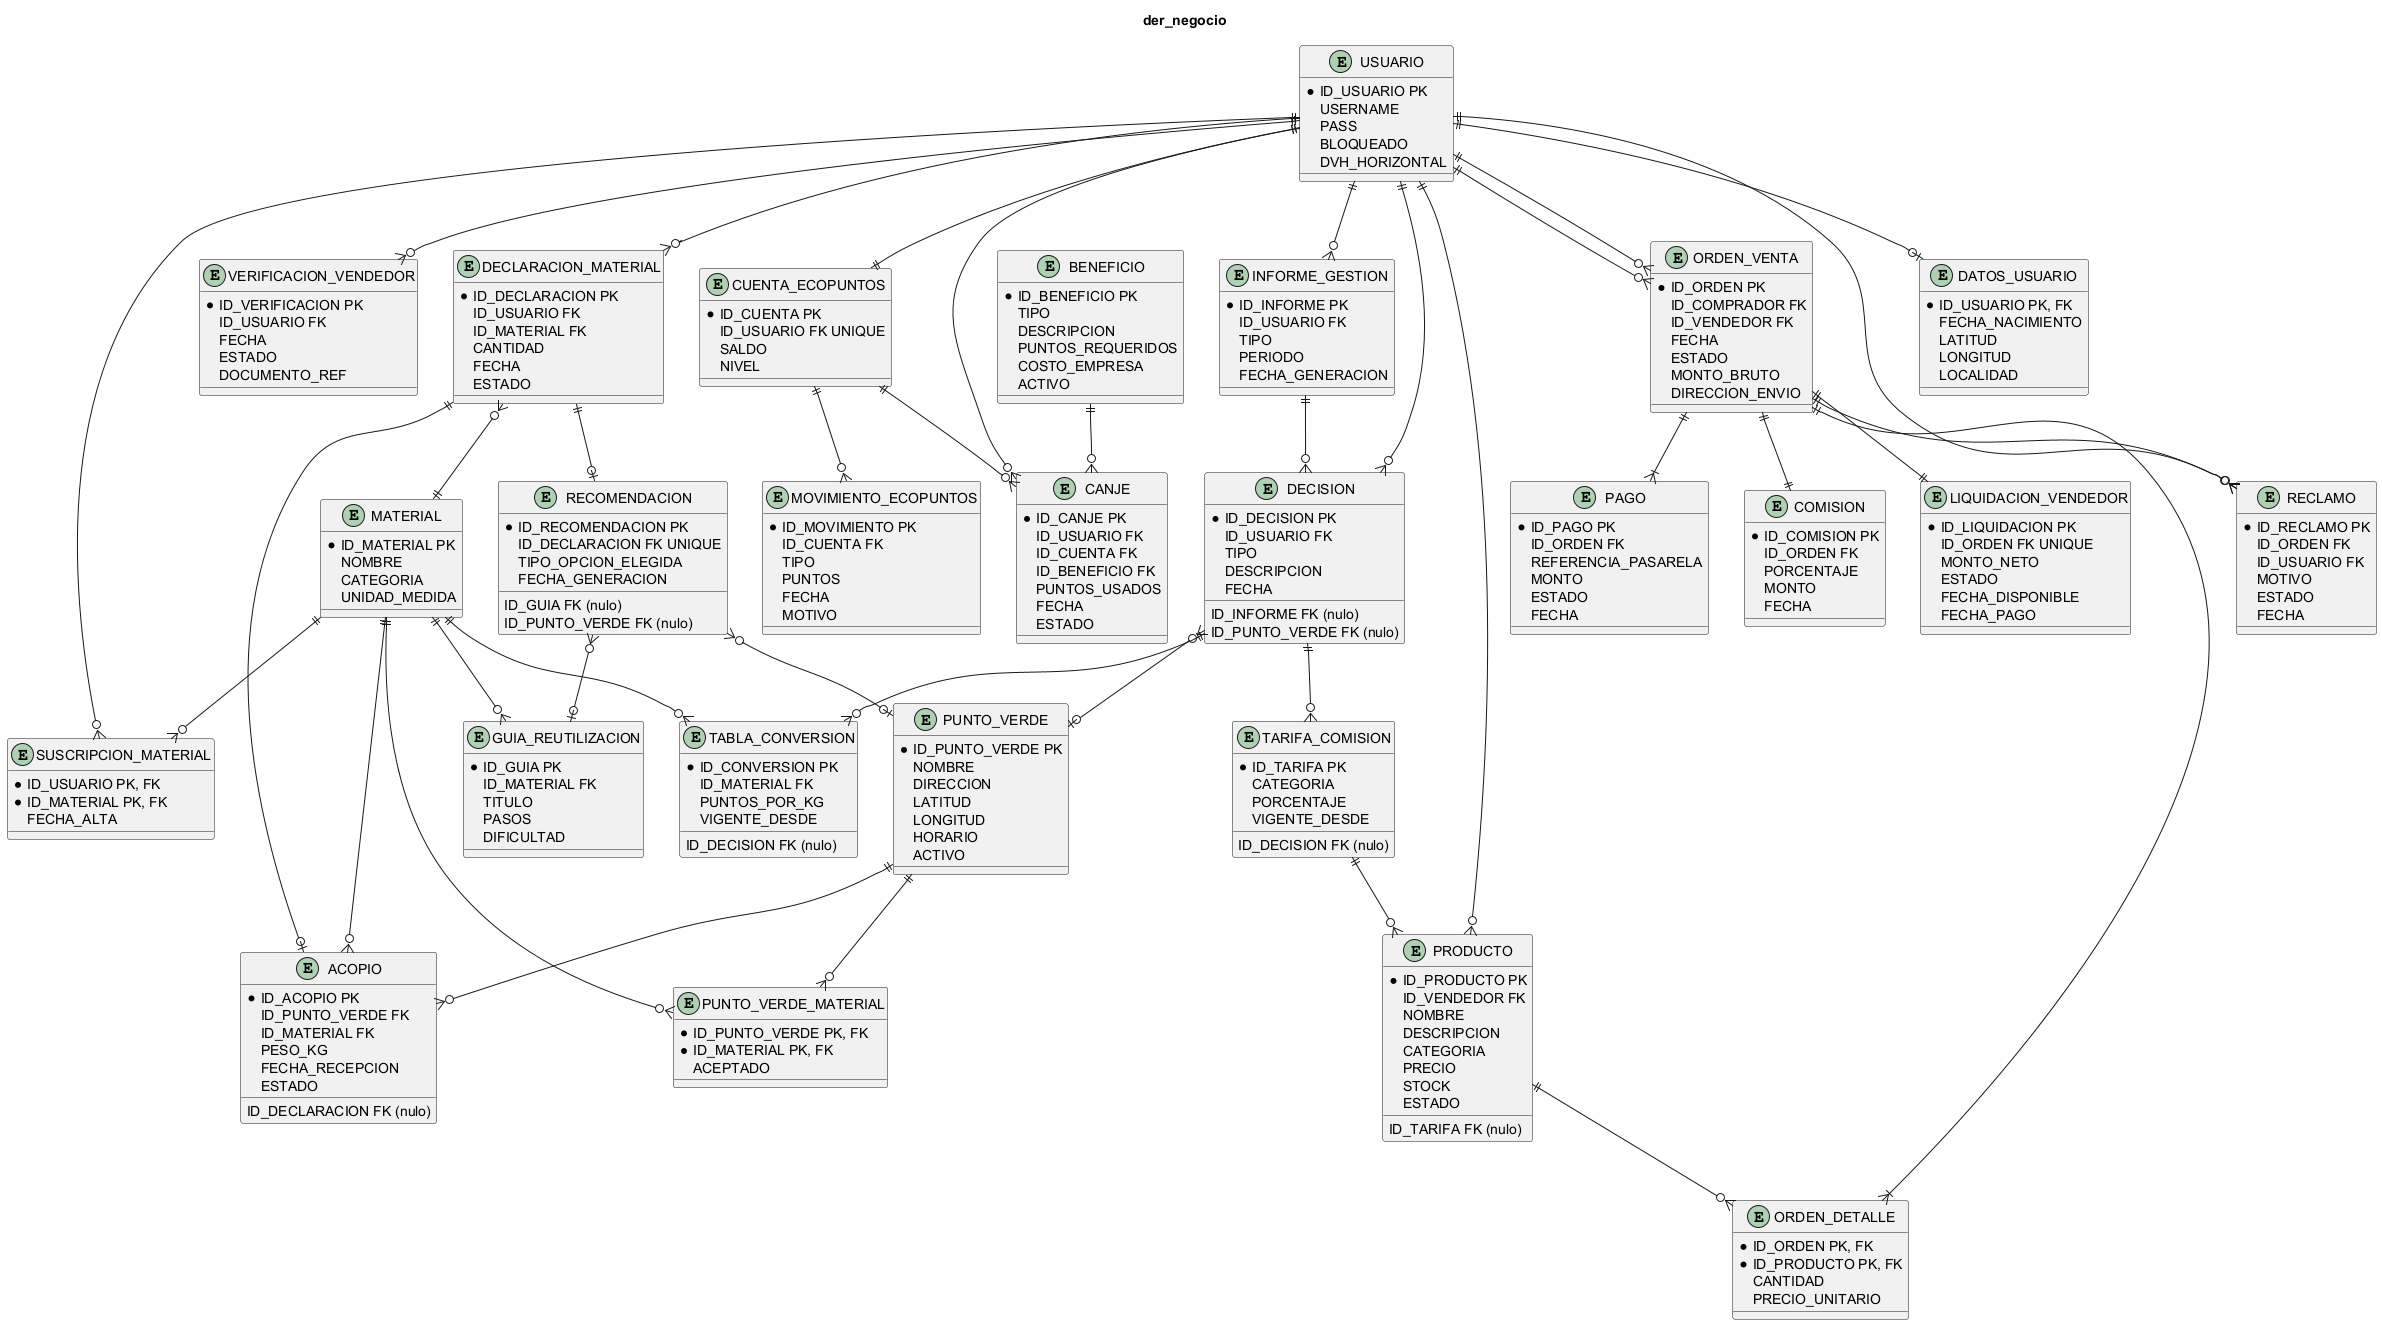

The diagram above was rendered by PlantUML. Its source (embedded in the PNG):
@startuml
title der_negocio
entity "USUARIO" as USUARIO {
  *ID_USUARIO PK
  USERNAME
  PASS
  BLOQUEADO
  DVH_HORIZONTAL
}
entity "DATOS_USUARIO" as DATOS_USUARIO {
  *ID_USUARIO PK, FK
  FECHA_NACIMIENTO
  LATITUD
  LONGITUD
  LOCALIDAD
}
entity "SUSCRIPCION_MATERIAL" as SUSC {
  *ID_USUARIO PK, FK
  *ID_MATERIAL PK, FK
  FECHA_ALTA
}
entity "VERIFICACION_VENDEDOR" as VERIFICACION {
  *ID_VERIFICACION PK
  ID_USUARIO FK
  FECHA
  ESTADO
  DOCUMENTO_REF
}
entity "MATERIAL" as MATERIAL {
  *ID_MATERIAL PK
  NOMBRE
  CATEGORIA
  UNIDAD_MEDIDA
}
entity "DECLARACION_MATERIAL" as DECLARACION {
  *ID_DECLARACION PK
  ID_USUARIO FK
  ID_MATERIAL FK
  CANTIDAD
  FECHA
  ESTADO
}
entity "RECOMENDACION" as RECOMENDACION {
  *ID_RECOMENDACION PK
  ID_DECLARACION FK UNIQUE
  ID_GUIA FK (nulo)
  ID_PUNTO_VERDE FK (nulo)
  TIPO_OPCION_ELEGIDA
  FECHA_GENERACION
}
entity "GUIA_REUTILIZACION" as GUIA {
  *ID_GUIA PK
  ID_MATERIAL FK
  TITULO
  PASOS
  DIFICULTAD
}
entity "PUNTO_VERDE" as PUNTO_VERDE {
  *ID_PUNTO_VERDE PK
  NOMBRE
  DIRECCION
  LATITUD
  LONGITUD
  HORARIO
  ACTIVO
}
entity "ACOPIO" as ACOPIO {
  *ID_ACOPIO PK
  ID_DECLARACION FK (nulo)
  ID_PUNTO_VERDE FK
  ID_MATERIAL FK
  PESO_KG
  FECHA_RECEPCION
  ESTADO
}
entity "CUENTA_ECOPUNTOS" as CUENTA {
  *ID_CUENTA PK
  ID_USUARIO FK UNIQUE
  SALDO
  NIVEL
}
entity "MOVIMIENTO_ECOPUNTOS" as MOVIMIENTO {
  *ID_MOVIMIENTO PK
  ID_CUENTA FK
  TIPO
  PUNTOS
  FECHA
  MOTIVO
}
entity "CANJE" as CANJE {
  *ID_CANJE PK
  ID_USUARIO FK
  ID_CUENTA FK
  ID_BENEFICIO FK
  PUNTOS_USADOS
  FECHA
  ESTADO
}
entity "BENEFICIO" as BENEFICIO {
  *ID_BENEFICIO PK
  TIPO
  DESCRIPCION
  PUNTOS_REQUERIDOS
  COSTO_EMPRESA
  ACTIVO
}
entity "INFORME_GESTION" as INFORME {
  *ID_INFORME PK
  ID_USUARIO FK
  TIPO
  PERIODO
  FECHA_GENERACION
}
entity "DECISION" as DECISION {
  *ID_DECISION PK
  ID_INFORME FK (nulo)
  ID_USUARIO FK
  ID_PUNTO_VERDE FK (nulo)
  TIPO
  DESCRIPCION
  FECHA
}
entity "TARIFA_COMISION" as TARIFA {
  *ID_TARIFA PK
  ID_DECISION FK (nulo)
  CATEGORIA
  PORCENTAJE
  VIGENTE_DESDE
}
entity "TABLA_CONVERSION" as CONVERSION {
  *ID_CONVERSION PK
  ID_DECISION FK (nulo)
  ID_MATERIAL FK
  PUNTOS_POR_KG
  VIGENTE_DESDE
}
entity "PRODUCTO" as PRODUCTO {
  *ID_PRODUCTO PK
  ID_VENDEDOR FK
  ID_TARIFA FK (nulo)
  NOMBRE
  DESCRIPCION
  CATEGORIA
  PRECIO
  STOCK
  ESTADO
}
entity "ORDEN_VENTA" as ORDEN {
  *ID_ORDEN PK
  ID_COMPRADOR FK
  ID_VENDEDOR FK
  FECHA
  ESTADO
  MONTO_BRUTO
  DIRECCION_ENVIO
}
entity "ORDEN_DETALLE" as ITEM {
  *ID_ORDEN PK, FK
  *ID_PRODUCTO PK, FK
  CANTIDAD
  PRECIO_UNITARIO
}
entity "PAGO" as PAGO {
  *ID_PAGO PK
  ID_ORDEN FK
  REFERENCIA_PASARELA
  MONTO
  ESTADO
  FECHA
}
entity "COMISION" as COMISION {
  *ID_COMISION PK
  ID_ORDEN FK
  PORCENTAJE
  MONTO
  FECHA
}
entity "LIQUIDACION_VENDEDOR" as LIQUIDACION {
  *ID_LIQUIDACION PK
  ID_ORDEN FK UNIQUE
  MONTO_NETO
  ESTADO
  FECHA_DISPONIBLE
  FECHA_PAGO
}
entity "RECLAMO" as RECLAMO {
  *ID_RECLAMO PK
  ID_ORDEN FK
  ID_USUARIO FK
  MOTIVO
  ESTADO
  FECHA
}
entity "PUNTO_VERDE_MATERIAL" as PVM {
  *ID_PUNTO_VERDE PK, FK
  *ID_MATERIAL PK, FK
  ACEPTADO
}
USUARIO ||--o{ DECLARACION
DECLARACION }o--|| MATERIAL
DECLARACION ||--o| RECOMENDACION
RECOMENDACION }o--o| GUIA
RECOMENDACION }o--o| PUNTO_VERDE
DECLARACION ||--o| ACOPIO
PUNTO_VERDE ||--o{ ACOPIO
MATERIAL ||--o{ ACOPIO
PUNTO_VERDE ||--o{ PVM
MATERIAL ||--o{ PVM
USUARIO ||--|| CUENTA
CUENTA ||--o{ MOVIMIENTO
USUARIO ||--o{ CANJE
BENEFICIO ||--o{ CANJE
CUENTA ||--o{ CANJE
USUARIO ||--o{ INFORME
INFORME ||--o{ DECISION
DECISION ||--o{ TARIFA
DECISION }o--o| PUNTO_VERDE
DECISION ||--o{ CONVERSION
MATERIAL ||--o{ CONVERSION
USUARIO ||--o{ DECISION
USUARIO ||--o{ VERIFICACION
USUARIO ||--o{ PRODUCTO
USUARIO ||--o{ ORDEN
USUARIO ||--o{ ORDEN
ORDEN ||--|{ ITEM
PRODUCTO ||--o{ ITEM
ORDEN ||--|{ PAGO
ORDEN ||--|| COMISION
ORDEN ||--|| LIQUIDACION
ORDEN ||--o{ RECLAMO
USUARIO ||--o{ RECLAMO
MATERIAL ||--o{ GUIA
TARIFA ||--o{ PRODUCTO
USUARIO ||--o| DATOS_USUARIO
USUARIO ||--o{ SUSC
MATERIAL ||--o{ SUSC
@enduml